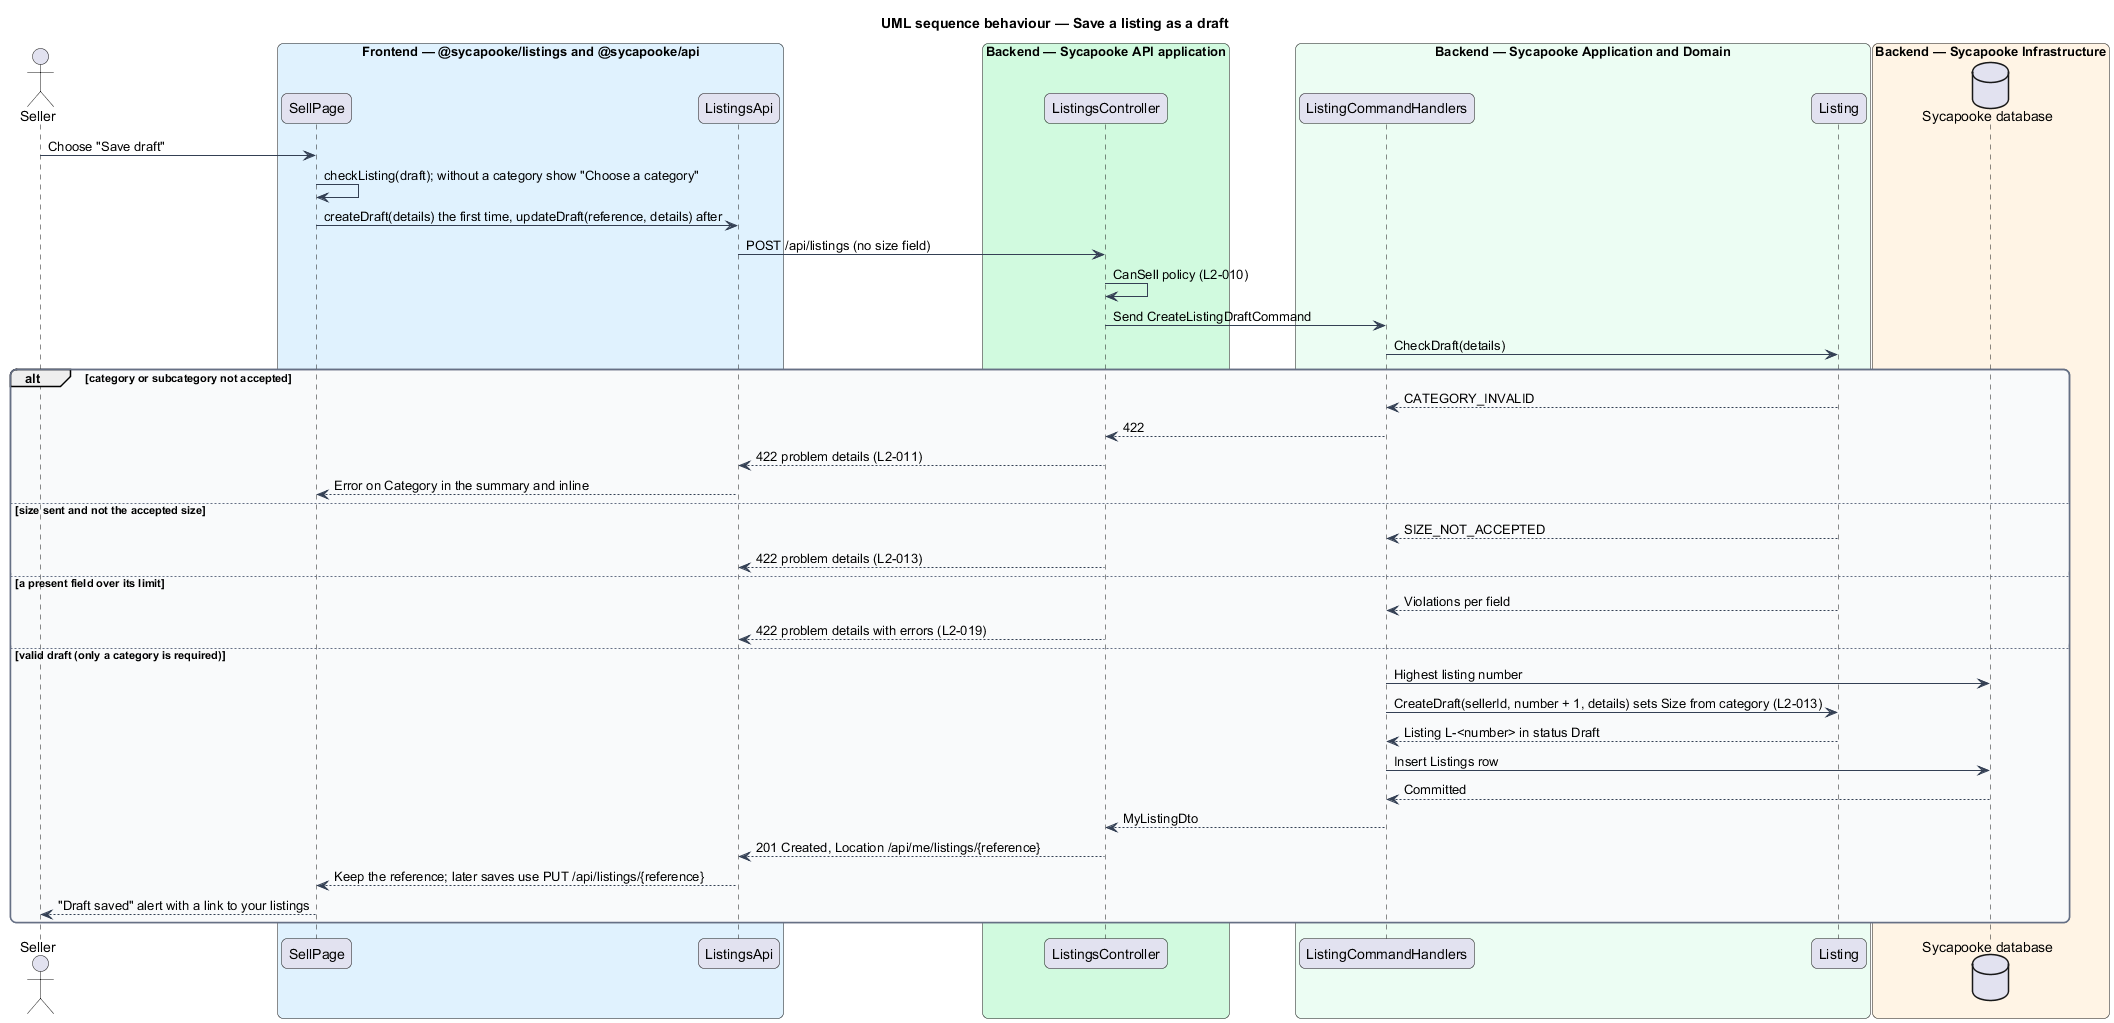

The diagram above was rendered by PlantUML. Its source (embedded in the PNG):
@startuml
title UML sequence behaviour — Save a listing as a draft
skinparam backgroundColor #FFFFFF
skinparam shadowing false
skinparam roundcorner 12
skinparam defaultFontName Arial
skinparam ArrowColor #344054
skinparam rectangle {
  BorderColor #344054
  FontColor #101828
}
skinparam package {
  BorderColor #667085
  FontColor #101828
  BackgroundColor #F9FAFB
}
actor "Seller" as actor
box "Frontend — @sycapooke/listings and @sycapooke/api" #E0F2FE
  participant "SellPage" as form
  participant "ListingsApi" as client
end box
box "Backend — Sycapooke API application" #D1FADF
  participant "ListingsController" as controller
end box
box "Backend — Sycapooke Application and Domain" #ECFDF3
  participant "ListingCommandHandlers" as handler
  participant "Listing" as entity
end box
box "Backend — Sycapooke Infrastructure" #FFF4E5
  database "Sycapooke database" as db
end box
actor -> form : Choose "Save draft"
form -> form : checkListing(draft); without a category show "Choose a category"
form -> client : createDraft(details) the first time, updateDraft(reference, details) after
client -> controller : POST /api/listings (no size field)
controller -> controller : CanSell policy (L2-010)
controller -> handler : Send CreateListingDraftCommand
handler -> entity : CheckDraft(details)
alt category or subcategory not accepted
  entity --> handler : CATEGORY_INVALID
  handler --> controller : 422
  controller --> client : 422 problem details (L2-011)
  client --> form : Error on Category in the summary and inline
else size sent and not the accepted size
  entity --> handler : SIZE_NOT_ACCEPTED
  controller --> client : 422 problem details (L2-013)
else a present field over its limit
  entity --> handler : Violations per field
  controller --> client : 422 problem details with errors (L2-019)
else valid draft (only a category is required)
  handler -> db : Highest listing number
  handler -> entity : CreateDraft(sellerId, number + 1, details) sets Size from category (L2-013)
  entity --> handler : Listing L-<number> in status Draft
  handler -> db : Insert Listings row
  db --> handler : Committed
  handler --> controller : MyListingDto
  controller --> client : 201 Created, Location /api/me/listings/{reference}
  client --> form : Keep the reference; later saves use PUT /api/listings/{reference}
  form --> actor : "Draft saved" alert with a link to your listings
end
@enduml